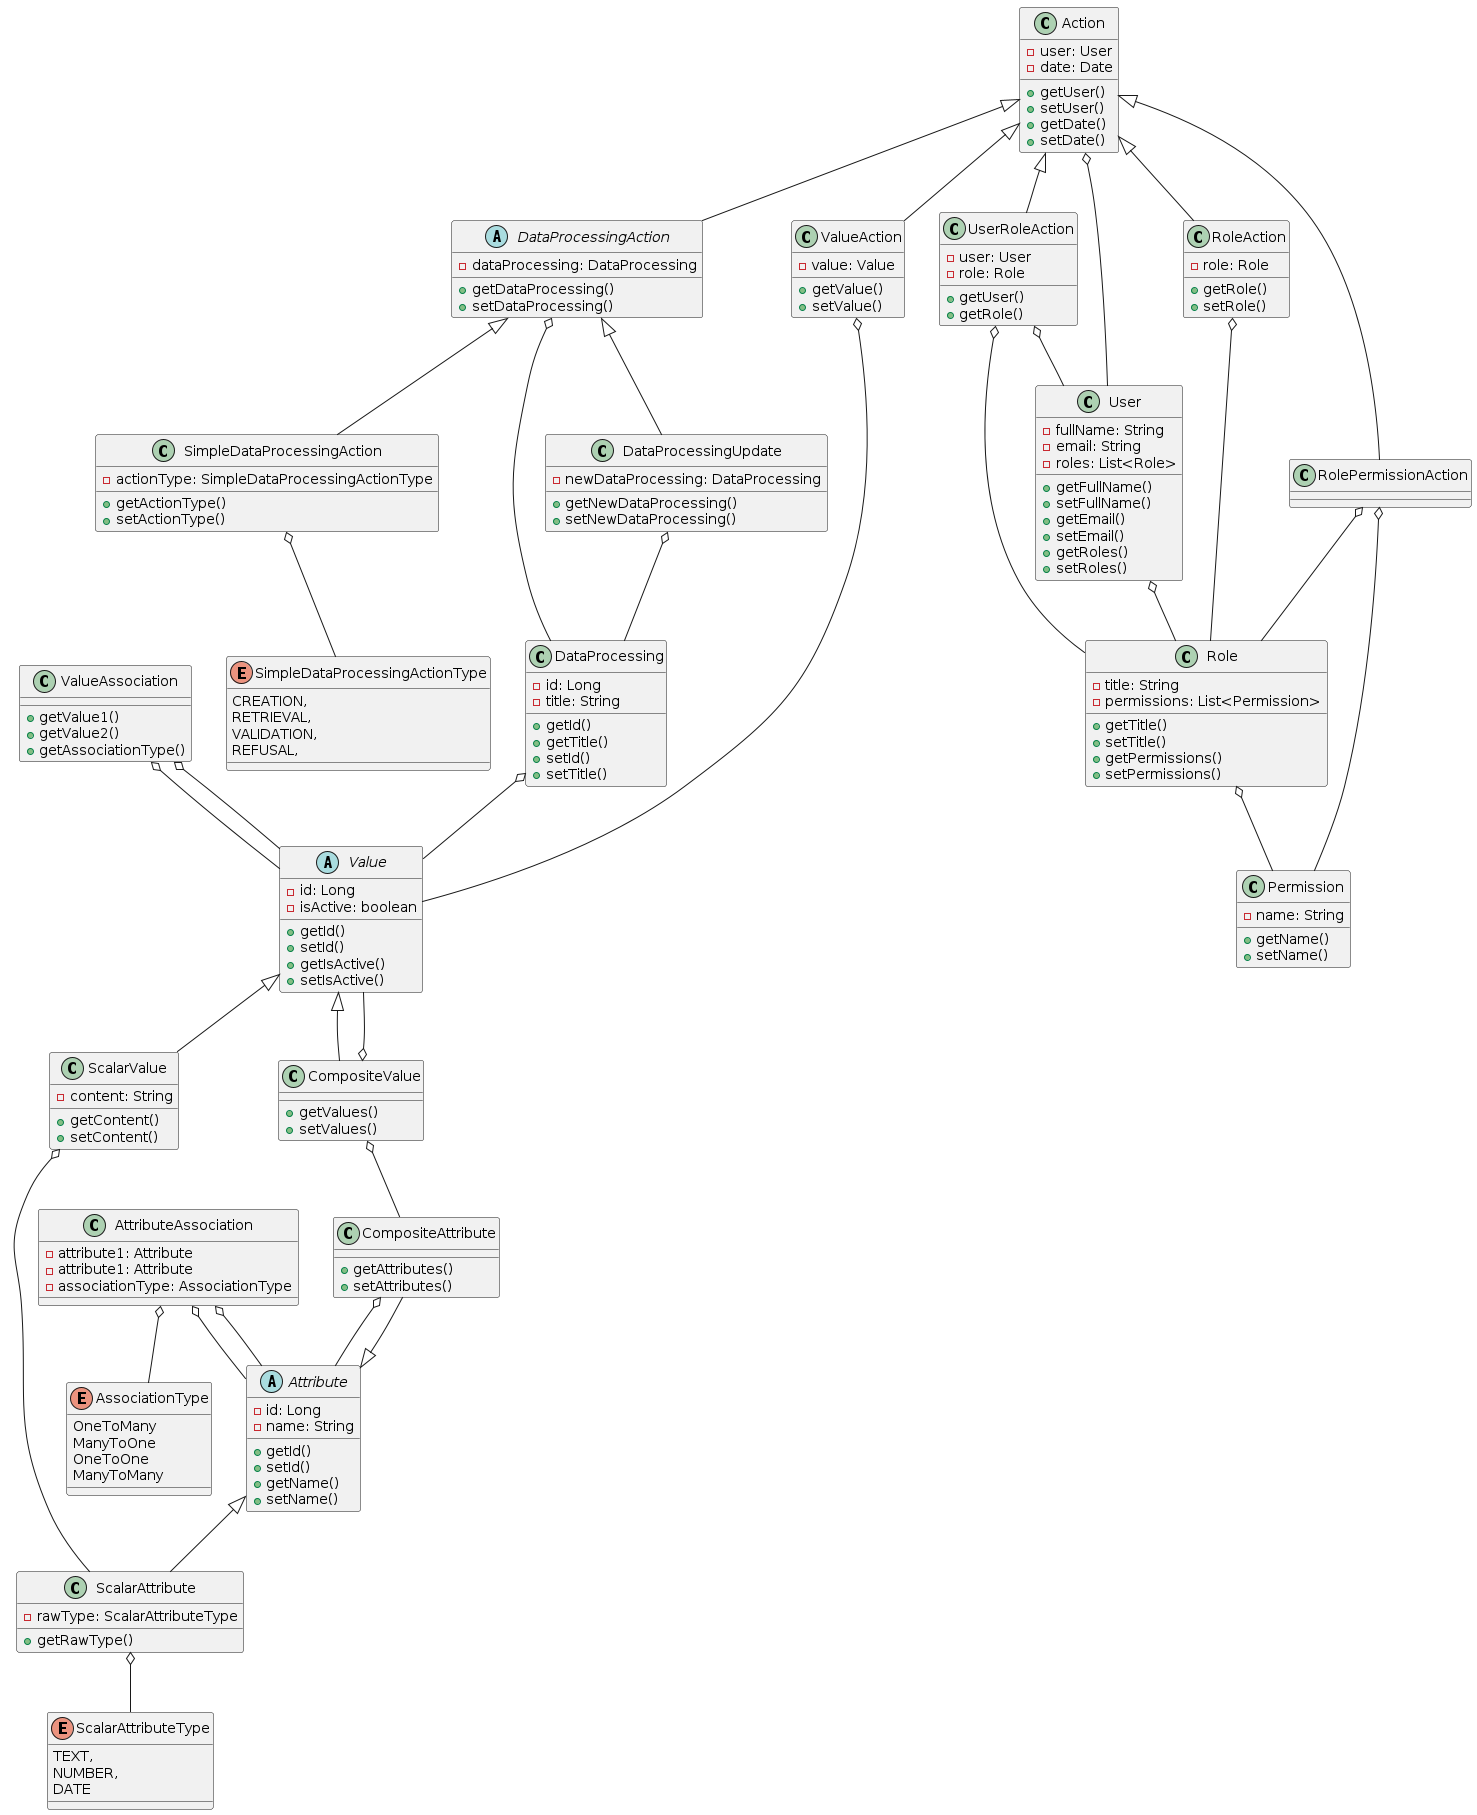

The diagram above was rendered by PlantUML. Its source (embedded in the PNG):
@startuml
class DataProcessing {
  - id: Long
  - title: String
  + getId()
  + getTitle()
  +setId()
  +setTitle()
}

DataProcessing o-- Value

abstract class Value {
  - id: Long
  - isActive: boolean
  + getId()
  + setId()
  + getIsActive()
  + setIsActive()
}

Value <|-- ScalarValue 
Value <|-- CompositeValue
CompositeValue o-- Value

class ScalarValue {
  - content: String
  + getContent()
  + setContent()
}

class CompositeValue {
  + getValues()
  + setValues()
}

ScalarValue o-- ScalarAttribute
CompositeValue o-- CompositeAttribute

abstract class Attribute {
  - id: Long
  - name: String
  + getId()
  + setId()
  + getName()
  + setName()
}

Attribute <|-- ScalarAttribute
Attribute <|-- CompositeAttribute
CompositeAttribute o-- Attribute

class CompositeAttribute {
  + getAttributes()
  + setAttributes()
}

class ScalarAttribute {
  -rawType: ScalarAttributeType
  + getRawType()
}

ScalarAttribute o-- ScalarAttributeType

enum ScalarAttributeType {
  TEXT,
  NUMBER,
  DATE
}

class AttributeAssociation {
  - attribute1: Attribute
  - attribute1: Attribute
  - associationType: AssociationType
}

AttributeAssociation o-- Attribute
AttributeAssociation o-- Attribute
AttributeAssociation o-- AssociationType

enum AssociationType {
  OneToMany
  ManyToOne
  OneToOne
  ManyToMany
}

class ValueAssociation {
  + getValue1()
  + getValue2()
  + getAssociationType()
}

ValueAssociation o-- Value
ValueAssociation o-- Value

class User {
  - fullName: String
  - email: String
  - roles: List<Role>
  + getFullName()
  + setFullName()
  + getEmail()
  + setEmail()
  + getRoles()
  + setRoles()
}

User o-- Role

class Role {
  - title: String
  - permissions: List<Permission>
  + getTitle()
  + setTitle()
  + getPermissions()
  + setPermissions()
}

Role o-- Permission

class Permission {
  - name: String
  + getName()
  + setName()
}

class Action {
  - user: User
  - date: Date
  + getUser()
  + setUser()
  + getDate()
  + setDate()
}

Action o-- User

Action <|-- DataProcessingAction 
Action <|-- ValueAction
Action <|-- RoleAction
Action <|-- UserRoleAction
Action <|-- RolePermissionAction

DataProcessingAction o-- DataProcessing

ValueAction o-- Value
RoleAction o-- Role

UserRoleAction o-- Role
UserRoleAction o-- User

RolePermissionAction o-- Role
RolePermissionAction o-- Permission


abstract class DataProcessingAction {
  - dataProcessing: DataProcessing
  + getDataProcessing()
  + setDataProcessing()
}

DataProcessingAction <|-- SimpleDataProcessingAction
DataProcessingAction <|-- DataProcessingUpdate

class SimpleDataProcessingAction {
  - actionType: SimpleDataProcessingActionType
  + getActionType()
  + setActionType()
} 

SimpleDataProcessingAction o-- SimpleDataProcessingActionType

enum SimpleDataProcessingActionType {
  CREATION,
  RETRIEVAL,
  VALIDATION,
  REFUSAL,
}

class DataProcessingUpdate {
  - newDataProcessing: DataProcessing
  + getNewDataProcessing()
  + setNewDataProcessing()
}

DataProcessingUpdate o-- DataProcessing

class ValueAction {
  - value: Value
  + getValue()
  + setValue()
}

class UserRoleAction {
  - user: User
  - role: Role
  + getUser()
  + getRole()
}

class RoleAction {
  - role: Role
  + getRole()
  + setRole()
}
@enduml